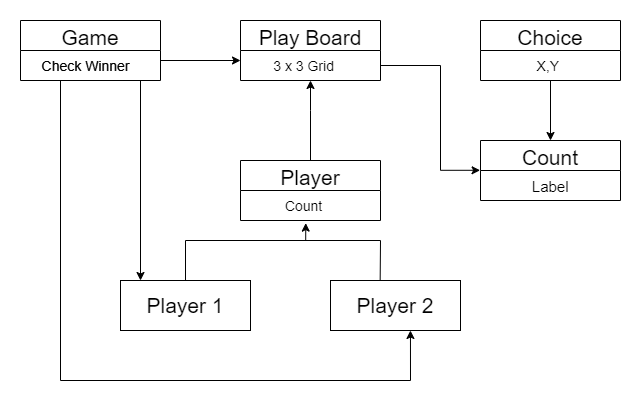

The diagram above was exported from draw.io. Its source (the exported page's mxGraphModel, read from the mxfile embedded in the PNG):
<mxGraphModel dx="1038" dy="528" grid="1" gridSize="10" guides="1" tooltips="1" connect="1" arrows="1" fold="1" page="1" pageScale="1" pageWidth="850" pageHeight="1100" math="0" shadow="0">
  <root>
    <mxCell id="0" />
    <mxCell id="1" parent="0" />
    <mxCell id="9ld5I9SDWdvpXfAii7cF-1" value="Game" style="swimlane;fontStyle=0;childLayout=stackLayout;horizontal=1;startSize=30;horizontalStack=0;resizeParent=1;resizeParentMax=0;resizeLast=0;collapsible=1;marginBottom=0;fontSize=21;" vertex="1" parent="1">
      <mxGeometry x="80" y="80" width="140" height="60" as="geometry">
        <mxRectangle x="80" y="80" width="50" height="30" as="alternateBounds" />
      </mxGeometry>
    </mxCell>
    <mxCell id="9ld5I9SDWdvpXfAii7cF-29" value="" style="endArrow=classic;html=1;rounded=0;fontSize=15;entryX=0.615;entryY=1;entryDx=0;entryDy=0;entryPerimeter=0;" edge="1" parent="9ld5I9SDWdvpXfAii7cF-1" target="9ld5I9SDWdvpXfAii7cF-19">
      <mxGeometry width="50" height="50" relative="1" as="geometry">
        <mxPoint x="40" y="60" as="sourcePoint" />
        <mxPoint x="390" y="350" as="targetPoint" />
        <Array as="points">
          <mxPoint x="40" y="360" />
          <mxPoint x="390" y="360" />
        </Array>
      </mxGeometry>
    </mxCell>
    <mxCell id="9ld5I9SDWdvpXfAii7cF-2" value="    Check Winner" style="text;strokeColor=none;fillColor=none;align=left;verticalAlign=middle;spacingLeft=4;spacingRight=4;overflow=hidden;points=[[0,0.5],[1,0.5]];portConstraint=eastwest;rotatable=0;fontSize=14;" vertex="1" parent="9ld5I9SDWdvpXfAii7cF-1">
      <mxGeometry y="30" width="140" height="30" as="geometry" />
    </mxCell>
    <mxCell id="9ld5I9SDWdvpXfAii7cF-5" value="    Check Winner" style="text;strokeColor=none;fillColor=none;align=left;verticalAlign=middle;spacingLeft=4;spacingRight=4;overflow=hidden;points=[[0,0.5],[1,0.5]];portConstraint=eastwest;rotatable=0;fontSize=14;" vertex="1" parent="1">
      <mxGeometry x="80" y="110" width="140" height="30" as="geometry" />
    </mxCell>
    <mxCell id="9ld5I9SDWdvpXfAii7cF-6" value="Play Board" style="swimlane;fontStyle=0;childLayout=stackLayout;horizontal=1;startSize=30;horizontalStack=0;resizeParent=1;resizeParentMax=0;resizeLast=0;collapsible=1;marginBottom=0;fontSize=21;" vertex="1" parent="1">
      <mxGeometry x="300" y="80" width="140" height="60" as="geometry">
        <mxRectangle x="80" y="80" width="50" height="30" as="alternateBounds" />
      </mxGeometry>
    </mxCell>
    <mxCell id="9ld5I9SDWdvpXfAii7cF-7" value="       3 x 3 Grid" style="text;strokeColor=none;fillColor=none;align=left;verticalAlign=middle;spacingLeft=4;spacingRight=4;overflow=hidden;points=[[0,0.5],[1,0.5]];portConstraint=eastwest;rotatable=0;fontSize=14;" vertex="1" parent="9ld5I9SDWdvpXfAii7cF-6">
      <mxGeometry y="30" width="140" height="30" as="geometry" />
    </mxCell>
    <mxCell id="9ld5I9SDWdvpXfAii7cF-8" value="Choice" style="swimlane;fontStyle=0;childLayout=stackLayout;horizontal=1;startSize=30;horizontalStack=0;resizeParent=1;resizeParentMax=0;resizeLast=0;collapsible=1;marginBottom=0;fontSize=21;" vertex="1" parent="1">
      <mxGeometry x="540" y="80" width="140" height="60" as="geometry">
        <mxRectangle x="80" y="80" width="50" height="30" as="alternateBounds" />
      </mxGeometry>
    </mxCell>
    <mxCell id="9ld5I9SDWdvpXfAii7cF-24" value="" style="endArrow=classic;html=1;rounded=0;fontSize=15;" edge="1" parent="9ld5I9SDWdvpXfAii7cF-8" target="9ld5I9SDWdvpXfAii7cF-12">
      <mxGeometry width="50" height="50" relative="1" as="geometry">
        <mxPoint x="70" y="60" as="sourcePoint" />
        <mxPoint x="120" y="10" as="targetPoint" />
      </mxGeometry>
    </mxCell>
    <mxCell id="9ld5I9SDWdvpXfAii7cF-9" value="             X,Y" style="text;strokeColor=none;fillColor=none;align=left;verticalAlign=middle;spacingLeft=4;spacingRight=4;overflow=hidden;points=[[0,0.5],[1,0.5]];portConstraint=eastwest;rotatable=0;fontSize=14;" vertex="1" parent="9ld5I9SDWdvpXfAii7cF-8">
      <mxGeometry y="30" width="140" height="30" as="geometry" />
    </mxCell>
    <mxCell id="9ld5I9SDWdvpXfAii7cF-20" value="" style="edgeStyle=orthogonalEdgeStyle;rounded=0;orthogonalLoop=1;jettySize=auto;html=1;fontSize=15;" edge="1" parent="1" source="9ld5I9SDWdvpXfAii7cF-10" target="9ld5I9SDWdvpXfAii7cF-7">
      <mxGeometry relative="1" as="geometry">
        <Array as="points">
          <mxPoint x="370" y="170" />
          <mxPoint x="370" y="170" />
        </Array>
      </mxGeometry>
    </mxCell>
    <mxCell id="9ld5I9SDWdvpXfAii7cF-10" value="Player" style="swimlane;fontStyle=0;childLayout=stackLayout;horizontal=1;startSize=30;horizontalStack=0;resizeParent=1;resizeParentMax=0;resizeLast=0;collapsible=1;marginBottom=0;fontSize=21;" vertex="1" parent="1">
      <mxGeometry x="300" y="220" width="140" height="60" as="geometry">
        <mxRectangle x="80" y="80" width="50" height="30" as="alternateBounds" />
      </mxGeometry>
    </mxCell>
    <mxCell id="9ld5I9SDWdvpXfAii7cF-11" value="          Count" style="text;strokeColor=none;fillColor=none;align=left;verticalAlign=middle;spacingLeft=4;spacingRight=4;overflow=hidden;points=[[0,0.5],[1,0.5]];portConstraint=eastwest;rotatable=0;fontSize=14;" vertex="1" parent="9ld5I9SDWdvpXfAii7cF-10">
      <mxGeometry y="30" width="140" height="30" as="geometry" />
    </mxCell>
    <mxCell id="9ld5I9SDWdvpXfAii7cF-12" value="Count" style="swimlane;fontStyle=0;childLayout=stackLayout;horizontal=1;startSize=30;horizontalStack=0;resizeParent=1;resizeParentMax=0;resizeLast=0;collapsible=1;marginBottom=0;fontSize=21;" vertex="1" parent="1">
      <mxGeometry x="540" y="200" width="140" height="60" as="geometry">
        <mxRectangle x="80" y="80" width="50" height="30" as="alternateBounds" />
      </mxGeometry>
    </mxCell>
    <mxCell id="9ld5I9SDWdvpXfAii7cF-13" value="           Label" style="text;strokeColor=none;fillColor=none;align=left;verticalAlign=middle;spacingLeft=4;spacingRight=4;overflow=hidden;points=[[0,0.5],[1,0.5]];portConstraint=eastwest;rotatable=0;fontSize=15;" vertex="1" parent="9ld5I9SDWdvpXfAii7cF-12">
      <mxGeometry y="30" width="140" height="30" as="geometry" />
    </mxCell>
    <mxCell id="9ld5I9SDWdvpXfAii7cF-33" value="" style="edgeStyle=orthogonalEdgeStyle;rounded=0;orthogonalLoop=1;jettySize=auto;html=1;fontSize=15;entryX=0.466;entryY=1.087;entryDx=0;entryDy=0;entryPerimeter=0;" edge="1" parent="1" source="9ld5I9SDWdvpXfAii7cF-18" target="9ld5I9SDWdvpXfAii7cF-11">
      <mxGeometry relative="1" as="geometry">
        <mxPoint x="245" y="265" as="targetPoint" />
        <Array as="points">
          <mxPoint x="245" y="300" />
          <mxPoint x="365" y="300" />
        </Array>
      </mxGeometry>
    </mxCell>
    <mxCell id="9ld5I9SDWdvpXfAii7cF-18" value="Player 1" style="rounded=0;whiteSpace=wrap;html=1;fontSize=21;" vertex="1" parent="1">
      <mxGeometry x="180" y="340" width="130" height="50" as="geometry" />
    </mxCell>
    <mxCell id="9ld5I9SDWdvpXfAii7cF-19" value="Player 2" style="rounded=0;whiteSpace=wrap;html=1;fontSize=21;" vertex="1" parent="1">
      <mxGeometry x="390" y="340" width="130" height="50" as="geometry" />
    </mxCell>
    <mxCell id="9ld5I9SDWdvpXfAii7cF-21" value="" style="edgeStyle=orthogonalEdgeStyle;rounded=0;orthogonalLoop=1;jettySize=auto;html=1;fontSize=15;entryX=-0.003;entryY=-0.007;entryDx=0;entryDy=0;entryPerimeter=0;" edge="1" parent="1" source="9ld5I9SDWdvpXfAii7cF-7" target="9ld5I9SDWdvpXfAii7cF-13">
      <mxGeometry relative="1" as="geometry">
        <Array as="points">
          <mxPoint x="500" y="125" />
          <mxPoint x="500" y="230" />
        </Array>
      </mxGeometry>
    </mxCell>
    <mxCell id="9ld5I9SDWdvpXfAii7cF-25" value="" style="endArrow=classic;html=1;rounded=0;fontSize=15;" edge="1" parent="1">
      <mxGeometry width="50" height="50" relative="1" as="geometry">
        <mxPoint x="220" y="120" as="sourcePoint" />
        <mxPoint x="300" y="120" as="targetPoint" />
      </mxGeometry>
    </mxCell>
    <mxCell id="9ld5I9SDWdvpXfAii7cF-28" value="" style="endArrow=classic;html=1;rounded=0;fontSize=15;" edge="1" parent="1">
      <mxGeometry width="50" height="50" relative="1" as="geometry">
        <mxPoint x="200" y="140" as="sourcePoint" />
        <mxPoint x="200" y="340" as="targetPoint" />
      </mxGeometry>
    </mxCell>
    <mxCell id="9ld5I9SDWdvpXfAii7cF-34" value="" style="endArrow=none;html=1;rounded=0;fontSize=15;entryX=0.382;entryY=0.004;entryDx=0;entryDy=0;entryPerimeter=0;" edge="1" parent="1" target="9ld5I9SDWdvpXfAii7cF-19">
      <mxGeometry width="50" height="50" relative="1" as="geometry">
        <mxPoint x="360" y="300" as="sourcePoint" />
        <mxPoint x="440" y="300" as="targetPoint" />
        <Array as="points">
          <mxPoint x="440" y="300" />
        </Array>
      </mxGeometry>
    </mxCell>
  </root>
</mxGraphModel>